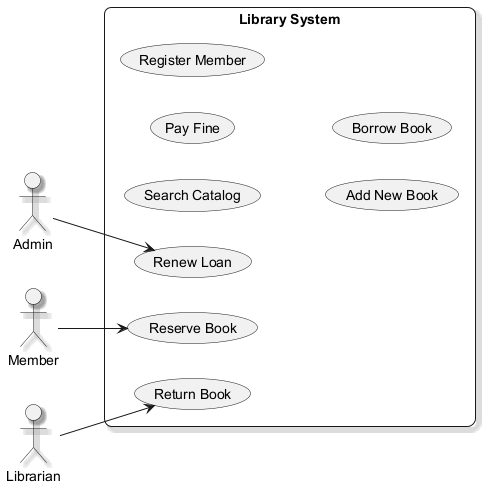

The diagram above was rendered by PlantUML. Its source (embedded in the PNG):
@startuml
skinparam backgroundColor #FFFFFF
skinparam roundCorner 15
skinparam shadowing true
left to right direction
actor "Admin" as Admin
actor "Member" as Member
actor "Librarian" as Librarian
rectangle "Library System" {
  usecase "Search Catalog" as UC_SearchCatalog
  usecase "Pay Fine" as UC_PayFine
  usecase "Return Book" as UC_ReturnBook
  usecase "Register Member" as UC_RegisterMember
  usecase "Add New Book" as UC_AddNewBook
  usecase "Reserve Book" as UC_ReserveBook
  usecase "Borrow Book" as UC_BorrowBook
  usecase "Renew Loan" as UC_RenewLoan
}
Admin --> UC_RenewLoan
Member --> UC_ReserveBook
Librarian --> UC_ReturnBook
@enduml